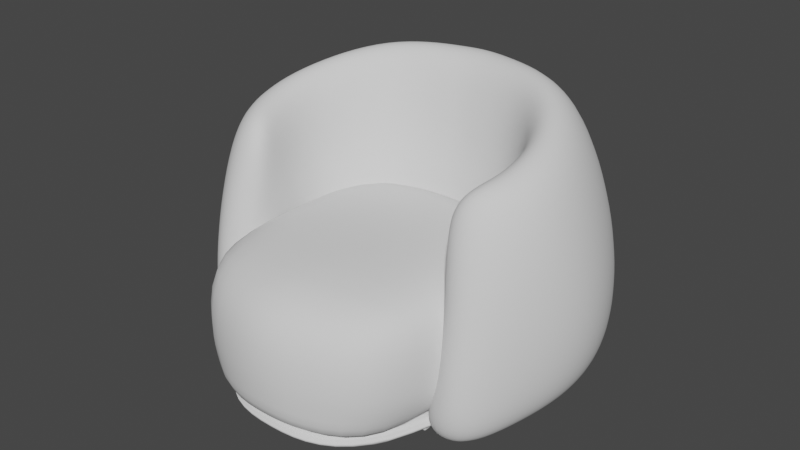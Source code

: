 # Source: armchair.blend  (saved by Blender 2.93.20; exported with 4.5.12 LTS)
import bpy
from mathutils import Matrix  # noqa: F401  (used for matrix-valued properties, if any)

bpy.ops.wm.read_factory_settings(use_empty=True)
scene = bpy.context.scene
scene.name = 'Scene'

# ---- collections
col_collection = bpy.data.collections.new('Collection'); scene.collection.children.link(col_collection)

# ---- world
world_world = bpy.data.worlds.new('World'); scene.world = world_world
world_world.use_nodes = True; world_world.node_tree.nodes.clear()
_N = world_world.node_tree.nodes; _L = world_world.node_tree.links
n0 = _N.new('ShaderNodeOutputWorld'); n0.name = 'World Output'; n0.location = (300, 300)
n1 = _N.new('ShaderNodeBackground'); n1.name = 'Background'; n1.location = (10, 300)
n1.inputs[0].default_value = (0.05088, 0.05088, 0.05088, 1.0)
_L.new(n1.outputs[0], n0.inputs[0])
n0.is_active_output = True
world_world.color = (0.05088, 0.05088, 0.05088)
world_world.use_sun_shadow = False
world_world.sun_shadow_jitter_overblur = 0.0

# ---- meshes
me_cube_001 = bpy.data.meshes.new('Cube.001')
me_cube_001.from_pydata([(-0.2596, -0.3339, -0.2894), (-0.3237, -0.3149, 0.06947), (-0.1941, 0.2768, -0.2734), (-0.1998, 0.2768, 0.06988), (-0.2857, 0.01521, -0.2814), (-0.3372, 0.01521, 0.06988), (0.0, 0.3128, -0.2707), (0.0, 0.3096, 0.08885), (0.0, -0.422, -0.2912), (0.0, -0.4071, 0.09687), (0.0, 0.01086, 0.08622), (0.0, 0.01406, -0.2734), (-0.3221, 0.1763, 0.06988), (-0.2705, 0.1763, -0.2814), (0.0, 0.1911, -0.2734), (0.0, 0.1879, 0.08622), (-0.07712, 0.3063, -0.2734), (-0.1125, -0.3915, 0.08854), (-0.1109, 0.01446, -0.2734), (-0.0817, 0.3063, 0.08933), (-0.1079, -0.4123, -0.2987), (-0.1155, 0.01446, 0.08933), (-0.1033, 0.1844, -0.2734), (-0.1079, 0.1844, 0.08933), (-0.3279, -0.3353, -0.1369), (-0.1984, 0.2958, -0.1347), (-0.3424, 0.01511, -0.1365), (0.0, -0.4359, -0.113), (0.0, 0.3344, -0.1177), (-0.3261, 0.1879, -0.1365), (-0.07233, 0.3275, -0.1261), (-0.1054, -0.4243, -0.1257), (-0.1954, 0.2768, -0.1979), (-0.3224, 0.01521, -0.2036), (0.0, -0.4273, -0.1868), (0.0, 0.3128, -0.1882), (-0.3073, 0.1763, -0.2036), (-0.07812, 0.3063, -0.1936), (-0.1076, -0.4164, -0.1934), (-0.3123, -0.318, -0.2039)], [], [(29, 12, 3, 25), (31, 17, 1, 24), (21, 5, 1, 17), (23, 12, 5, 21), (24, 1, 5, 26), (22, 14, 11, 18), (18, 11, 8, 20), (30, 19, 7, 28), (16, 6, 14, 22), (19, 3, 12, 23), (26, 5, 12, 29), (7, 19, 23, 15), (2, 16, 22, 13), (25, 3, 19, 30), (4, 18, 20, 0), (13, 22, 18, 4), (15, 23, 21, 10), (10, 21, 17, 9), (27, 9, 17, 31), (34, 27, 31, 38), (32, 25, 30, 37), (33, 26, 29, 36), (37, 30, 28, 35), (39, 24, 26, 33), (38, 31, 24, 39), (36, 29, 25, 32), (13, 36, 32, 2), (20, 38, 39, 0), (0, 39, 33, 4), (16, 37, 35, 6), (4, 33, 36, 13), (2, 32, 37, 16), (8, 34, 38, 20)])
me_cube_001.polygons.foreach_set('use_smooth', [True] * 33)
_k = {(3, 12): 0.1098, (1, 17): 0.1098, (1, 5): 0.1098, (5, 12): 0.1098, (9, 17): 0.1098}
me_cube_001.attributes.new('crease_edge', 'FLOAT', 'EDGE').data.foreach_set('value', [_k.get((min(e.vertices), max(e.vertices)), 0.0) for e in me_cube_001.edges])
_uv = me_cube_001.uv_layers.new(name='UVMap')
_uv.uv.foreach_set('vector', [0.4764, 0.2144, 0.625, 0.2144, 0.625, 0.25, 0.4764, 0.25, 0.4764, 0.9181, 0.625, 0.9181, 0.625, 1.0, 0.4764, 1.0, 0.7931, 0.5826, 0.875, 0.5826, 0.875, 0.75, 0.7931, 0.75, 0.7931, 0.5356, 0.875, 0.5356, 0.875, 0.5826, 0.7931, 0.5826, 0.4764, 0.0, 0.625, 0.0, 0.625, 0.1674, 0.4764, 0.1674, 0.2069, 0.5356, 0.25, 0.5356, 0.25, 0.5826, 0.2069, 0.5826, 0.2069, 0.5826, 0.25, 0.5826, 0.25, 0.75, 0.2069, 0.75, 0.4764, 0.3319, 0.625, 0.3319, 0.625, 0.375, 0.4764, 0.375, 0.2069, 0.5, 0.25, 0.5, 0.25, 0.5356, 0.2069, 0.5356, 0.7931, 0.5, 0.875, 0.5, 0.875, 0.5356, 0.7931, 0.5356, 0.4764, 0.1674, 0.625, 0.1674, 0.625, 0.2144, 0.4764, 0.2144, 0.75, 0.5, 0.7931, 0.5, 0.7931, 0.5356, 0.75, 0.5356, 0.125, 0.5, 0.2069, 0.5, 0.2069, 0.5356, 0.125, 0.5356, 0.4764, 0.25, 0.625, 0.25, 0.625, 0.3319, 0.4764, 0.3319, 0.125, 0.5826, 0.2069, 0.5826, 0.2069, 0.75, 0.125, 0.75, 0.125, 0.5356, 0.2069, 0.5356, 0.2069, 0.5826, 0.125, 0.5826, 0.75, 0.5356, 0.7931, 0.5356, 0.7931, 0.5826, 0.75, 0.5826, 0.75, 0.5826, 0.7931, 0.5826, 0.7931, 0.75, 0.75, 0.75, 0.4764, 0.875, 0.625, 0.875, 0.625, 0.9181, 0.4764, 0.9181, 0.43, 0.875, 0.4764, 0.875, 0.4764, 0.9181, 0.43, 0.9181, 0.43, 0.25, 0.4764, 0.25, 0.4764, 0.3319, 0.43, 0.3319, 0.43, 0.1674, 0.4764, 0.1674, 0.4764, 0.2144, 0.43, 0.2144, 0.43, 0.3319, 0.4764, 0.3319, 0.4764, 0.375, 0.43, 0.375, 0.43, 0.0, 0.4764, 0.0, 0.4764, 0.1674, 0.43, 0.1674, 0.43, 0.9181, 0.4764, 0.9181, 0.4764, 1.0, 0.43, 1.0, 0.43, 0.2144, 0.4764, 0.2144, 0.4764, 0.25, 0.43, 0.25, 0.375, 0.2144, 0.43, 0.2144, 0.43, 0.25, 0.375, 0.25, 0.375, 0.9181, 0.43, 0.9181, 0.43, 1.0, 0.375, 1.0, 0.375, 0.0, 0.43, 0.0, 0.43, 0.1674, 0.375, 0.1674, 0.375, 0.3319, 0.43, 0.3319, 0.43, 0.375, 0.375, 0.375, 0.375, 0.1674, 0.43, 0.1674, 0.43, 0.2144, 0.375, 0.2144, 0.375, 0.25, 0.43, 0.25, 0.43, 0.3319, 0.375, 0.3319, 0.375, 0.875, 0.43, 0.875, 0.43, 0.9181, 0.375, 0.9181])
me_cube_001.use_remesh_fix_poles = True
me_cube_001.use_remesh_preserve_attributes = False
me_cube_001.update()
me_cube = bpy.data.meshes.new('Cube')
me_cube.from_pydata([(-0.4149, -0.2239, 0.0115), (-0.3469, -0.128, 0.6515), (-0.4888, 0.2073, 0.02162), (-0.4504, 0.1644, 0.7288), (-0.2092, -0.1693, 0.03122), (-0.2604, -0.09666, 0.6495), (-0.2632, 0.1288, 0.0414), (-0.3293, 0.127, 0.7261), (-0.3755, 0.5261, 0.0241), (-0.3173, 0.4038, 0.7897), (-0.1375, 0.2739, 0.0414), (-0.2036, 0.3165, 0.7822), (0.0, 0.5549, 0.03117), (0.0, 0.4894, 0.7893), (0.0, 0.3038, 0.0417), (0.0, 0.3405, 0.7893), (-0.4675, -0.02365, 0.02162), (-0.4551, -0.02808, 0.6838), (-0.2387, -0.02518, 0.04085), (-0.2957, -0.02306, 0.6812), (-0.03425, 0.3399, 0.788), (-0.06146, 0.4893, 0.788), (-0.06485, 0.5549, 0.03116), (-0.0343, 0.3031, 0.04165), (-0.4077, -0.23, 0.1833), (-0.5698, 0.2148, 0.1934), (-0.3356, 0.1363, 0.1934), (-0.3111, -0.1766, 0.1739), (-0.3791, 0.5751, 0.2095), (-0.21, 0.2834, 0.2155), (0.0, 0.6116, 0.2387), (0.0, 0.3134, 0.218), (-0.3112, -0.01949, 0.1979), (-0.5219, -0.01613, 0.1892), (-0.04045, 0.3127, 0.2175), (-0.07054, 0.6114, 0.2383), (-0.4023, -0.1932, 0.4102), (-0.03763, 0.3251, 0.4771), (-0.5496, 0.2058, 0.4375), (-0.3328, 0.132, 0.4234), (-0.2941, -0.1403, 0.4042), (-0.3642, 0.5493, 0.4733), (-0.2071, 0.2985, 0.4734), (0.0, 0.5919, 0.4975), (0.0, 0.3258, 0.4779), (-0.3083, -0.02112, 0.4265), (-0.5162, -0.01988, 0.4182), (-0.06728, 0.5975, 0.4884)], [], [(46, 17, 3, 38), (3, 7, 11, 9), (45, 19, 5, 40), (40, 5, 1, 36), (16, 18, 4, 0), (19, 17, 1, 5), (21, 20, 15, 13), (38, 3, 9, 41), (26, 6, 10, 29), (6, 2, 8, 10), (47, 21, 13, 43), (34, 23, 14, 31), (23, 22, 12, 14), (7, 3, 17, 19), (2, 6, 18, 16), (39, 7, 19, 45), (36, 1, 17, 46), (10, 8, 22, 23), (29, 10, 23, 34), (41, 9, 21, 47), (9, 11, 20, 21), (8, 28, 35, 22), (42, 29, 34, 37), (0, 24, 33, 16), (6, 26, 32, 18), (37, 34, 31, 44), (22, 35, 30, 12), (39, 26, 29, 42), (2, 25, 28, 8), (4, 27, 24, 0), (18, 32, 27, 4), (16, 33, 25, 2), (7, 39, 42, 11), (20, 37, 44, 15), (11, 42, 37, 20), (28, 41, 47, 35), (24, 36, 46, 33), (26, 39, 45, 32), (35, 47, 43, 30), (25, 38, 41, 28), (27, 40, 36, 24), (32, 45, 40, 27), (33, 46, 38, 25)])
me_cube.polygons.foreach_set('use_smooth', [True] * 43)
_uv = me_cube.uv_layers.new(name='UVMap')
_uv.uv.foreach_set('vector', [0.5315, 0.1495, 0.625, 0.1495, 0.625, 0.25, 0.5315, 0.25, 0.875, 0.5, 0.625, 0.5, 0.625, 0.5, 0.875, 0.5, 0.5315, 0.6005, 0.625, 0.6005, 0.625, 0.75, 0.5315, 0.75, 0.5315, 0.75, 0.625, 0.75, 0.625, 1.0, 0.5315, 1.0, 0.125, 0.6005, 0.375, 0.6005, 0.375, 0.75, 0.125, 0.75, 0.625, 0.6005, 0.875, 0.6005, 0.875, 0.75, 0.625, 0.75, 0.875, 0.5, 0.625, 0.5, 0.625, 0.5, 0.875, 0.5, 0.5315, 0.25, 0.625, 0.25, 0.625, 0.25, 0.5315, 0.25, 0.4535, 0.5, 0.375, 0.5, 0.375, 0.5, 0.4535, 0.5, 0.375, 0.5, 0.125, 0.5, 0.125, 0.5, 0.375, 0.5, 0.5315, 0.25, 0.625, 0.25, 0.625, 0.25, 0.5315, 0.25, 0.4535, 0.5, 0.375, 0.5, 0.375, 0.5, 0.4535, 0.5, 0.375, 0.5, 0.125, 0.5, 0.125, 0.5, 0.375, 0.5, 0.625, 0.5, 0.875, 0.5, 0.875, 0.6005, 0.625, 0.6005, 0.125, 0.5, 0.375, 0.5, 0.375, 0.6005, 0.125, 0.6005, 0.5315, 0.5, 0.625, 0.5, 0.625, 0.6005, 0.5315, 0.6005, 0.5315, 0.0, 0.625, 0.0, 0.625, 0.1495, 0.5315, 0.1495, 0.375, 0.5, 0.125, 0.5, 0.125, 0.5, 0.375, 0.5, 0.4535, 0.5, 0.375, 0.5, 0.375, 0.5, 0.4535, 0.5, 0.5315, 0.25, 0.625, 0.25, 0.625, 0.25, 0.5315, 0.25, 0.875, 0.5, 0.625, 0.5, 0.625, 0.5, 0.875, 0.5, 0.375, 0.25, 0.4535, 0.25, 0.4535, 0.25, 0.375, 0.25, 0.5315, 0.5, 0.4535, 0.5, 0.4535, 0.5, 0.5315, 0.5, 0.375, 0.0, 0.4535, 0.0, 0.4535, 0.1495, 0.375, 0.1495, 0.375, 0.5, 0.4535, 0.5, 0.4535, 0.6005, 0.375, 0.6005, 0.5315, 0.5, 0.4535, 0.5, 0.4535, 0.5, 0.5315, 0.5, 0.375, 0.25, 0.4535, 0.25, 0.4535, 0.25, 0.375, 0.25, 0.5315, 0.5, 0.4535, 0.5, 0.4535, 0.5, 0.5315, 0.5, 0.375, 0.25, 0.4535, 0.25, 0.4535, 0.25, 0.375, 0.25, 0.375, 0.75, 0.4535, 0.75, 0.4535, 1.0, 0.375, 1.0, 0.375, 0.6005, 0.4535, 0.6005, 0.4535, 0.75, 0.375, 0.75, 0.375, 0.1495, 0.4535, 0.1495, 0.4535, 0.25, 0.375, 0.25, 0.625, 0.5, 0.5315, 0.5, 0.5315, 0.5, 0.625, 0.5, 0.625, 0.5, 0.5315, 0.5, 0.5315, 0.5, 0.625, 0.5, 0.625, 0.5, 0.5315, 0.5, 0.5315, 0.5, 0.625, 0.5, 0.4535, 0.25, 0.5315, 0.25, 0.5315, 0.25, 0.4535, 0.25, 0.4535, 0.0, 0.5315, 0.0, 0.5315, 0.1495, 0.4535, 0.1495, 0.4535, 0.5, 0.5315, 0.5, 0.5315, 0.6005, 0.4535, 0.6005, 0.4535, 0.25, 0.5315, 0.25, 0.5315, 0.25, 0.4535, 0.25, 0.4535, 0.25, 0.5315, 0.25, 0.5315, 0.25, 0.4535, 0.25, 0.4535, 0.75, 0.5315, 0.75, 0.5315, 1.0, 0.4535, 1.0, 0.4535, 0.6005, 0.5315, 0.6005, 0.5315, 0.75, 0.4535, 0.75, 0.4535, 0.1495, 0.5315, 0.1495, 0.5315, 0.25, 0.4535, 0.25])
me_cube.use_remesh_fix_poles = True
me_cube.use_remesh_preserve_attributes = False
me_cube.update()
me_plane = bpy.data.meshes.new('Plane')
me_plane.from_pydata([(-0.279, -0.3763, 1.863e-09), (-0.4087, 0.3888, 0.0), (0.0, -0.4171, 0.0), (0.0, 0.4506, 0.0)], [], [(0, 2, 3, 1)])
me_plane.polygons.foreach_set('use_smooth', [True] * 1)
_uv = me_plane.uv_layers.new(name='UVMap')
_uv.uv.foreach_set('vector', [0.0, 0.0, 0.5, 0.0, 0.5, 1.0, 0.0, 1.0])
me_plane.use_remesh_fix_poles = True
me_plane.use_remesh_preserve_attributes = False
me_plane.update()
me_cube_002 = bpy.data.meshes.new('Cube.002')
me_cube_002.from_pydata([(-0.02893, -0.03201, 0.008527), (-0.02893, -0.03201, 0.03832), (-0.02893, 0.03054, 0.008527), (-0.02893, 0.03054, 0.03832), (0.03535, -0.03201, 0.008527), (0.03535, -0.03201, 0.03832), (0.03535, 0.03054, 0.008527), (0.03535, 0.03054, 0.03832)], [], [(0, 1, 3, 2), (2, 3, 7, 6), (6, 7, 5, 4), (4, 5, 1, 0), (2, 6, 4, 0), (7, 3, 1, 5)])
me_cube_002.polygons.foreach_set('use_smooth', [True] * 6)
_uv = me_cube_002.uv_layers.new(name='UVMap')
_uv.uv.foreach_set('vector', [0.375, 0.0, 0.625, 0.0, 0.625, 0.25, 0.375, 0.25, 0.375, 0.25, 0.625, 0.25, 0.625, 0.5, 0.375, 0.5, 0.375, 0.5, 0.625, 0.5, 0.625, 0.75, 0.375, 0.75, 0.375, 0.75, 0.625, 0.75, 0.625, 1.0, 0.375, 1.0, 0.125, 0.5, 0.375, 0.5, 0.375, 0.75, 0.125, 0.75, 0.625, 0.5, 0.875, 0.5, 0.875, 0.75, 0.625, 0.75])
me_cube_002.use_remesh_fix_poles = True
me_cube_002.use_remesh_preserve_attributes = False
me_cube_002.update()
me_cube_003 = bpy.data.meshes.new('Cube.003')
me_cube_003.from_pydata([(-0.02893, -0.03201, 0.008527), (-0.02893, -0.03201, 0.03832), (-0.02893, 0.03054, 0.008527), (-0.02893, 0.03054, 0.03832), (0.03535, -0.03201, 0.008527), (0.03535, -0.03201, 0.03832), (0.03535, 0.03054, 0.008527), (0.03535, 0.03054, 0.03832)], [], [(0, 1, 3, 2), (2, 3, 7, 6), (6, 7, 5, 4), (4, 5, 1, 0), (2, 6, 4, 0), (7, 3, 1, 5)])
me_cube_003.polygons.foreach_set('use_smooth', [True] * 6)
_uv = me_cube_003.uv_layers.new(name='UVMap')
_uv.uv.foreach_set('vector', [0.375, 0.0, 0.625, 0.0, 0.625, 0.25, 0.375, 0.25, 0.375, 0.25, 0.625, 0.25, 0.625, 0.5, 0.375, 0.5, 0.375, 0.5, 0.625, 0.5, 0.625, 0.75, 0.375, 0.75, 0.375, 0.75, 0.625, 0.75, 0.625, 1.0, 0.375, 1.0, 0.125, 0.5, 0.375, 0.5, 0.375, 0.75, 0.125, 0.75, 0.625, 0.5, 0.875, 0.5, 0.875, 0.75, 0.625, 0.75])
me_cube_003.use_remesh_fix_poles = True
me_cube_003.use_remesh_preserve_attributes = False
me_cube_003.update()

# ---- objects
ob_ref1 = bpy.data.objects.new('ref1', None)
ob_ref2 = bpy.data.objects.new('ref2', None)
ob_seduta = bpy.data.objects.new('seduta', me_cube_001)
ob_schienale = bpy.data.objects.new('schienale', me_cube)
ob_plane = bpy.data.objects.new('Plane', me_plane)
ob_ref3 = bpy.data.objects.new('ref3', None)
ob_piedini_ant = bpy.data.objects.new('piedini_ant', me_cube_002)
ob_empty_003 = bpy.data.objects.new('Empty.003', None)
ob_piedini_post = bpy.data.objects.new('piedini_post', me_cube_003)

# ---- transforms, parenting, visibility, modifiers, constraints
ob_ref1.location = (1.132, 0.6685, 0.0)
ob_ref1.empty_display_type = 'IMAGE'
ob_ref1.empty_display_size = 5.0
ob_ref1.empty_image_depth = 'BACK'
ob_ref1.empty_image_side = 'FRONT'
ob_ref2.location = (1.124, 2.921, -0.4306)
ob_ref2.rotation_euler = (1.571, -0.0, -0.0)
ob_ref2.empty_display_type = 'IMAGE'
ob_ref2.empty_display_size = 5.0
ob_ref2.empty_image_depth = 'BACK'
ob_ref2.empty_image_side = 'FRONT'
ob_seduta.location = (0.0, 0.0, 0.342)
_m = ob_seduta.modifiers.new('Mirror', 'MIRROR')
_m.use_clip = True
_m = ob_seduta.modifiers.new('Subdivision', 'SUBSURF')
_m.levels = 3
ob_schienale.location = (0.0, 0.0, 0.0)
_m = ob_schienale.modifiers.new('Mirror', 'MIRROR')
_m.use_clip = True
_m = ob_schienale.modifiers.new('Subdivision', 'SUBSURF')
_m.levels = 3
_m.render_levels = 3
ob_plane.location = (0.0, 0.009441, 0.05823)
_m = ob_plane.modifiers.new('Mirror', 'MIRROR')
_m = ob_plane.modifiers.new('Subdivision', 'SUBSURF')
_m.levels = 3
_m.render_levels = 3
_m = ob_plane.modifiers.new('Solidify', 'SOLIDIFY')
_m.thickness = 0.03
_m.offset = 0.0
_m = ob_plane.modifiers.new('Bevel', 'BEVEL')
_m.width = 0.02
_m.width_pct = 0.02
_m.segments = 3
ob_ref3.location = (3.735, 0.4053, -0.4331)
ob_ref3.rotation_euler = (1.571, -0.0, -1.571)
ob_ref3.empty_display_type = 'IMAGE'
ob_ref3.empty_display_size = 5.0
ob_ref3.empty_image_depth = 'BACK'
ob_ref3.empty_image_side = 'FRONT'
ob_piedini_ant.location = (-0.24, -0.1085, 0.01006)
_m = ob_piedini_ant.modifiers.new('Bevel', 'BEVEL')
_m.width = 0.005
_m.width_pct = 0.005
_m.segments = 3
_m = ob_piedini_ant.modifiers.new('Mirror', 'MIRROR')
_m.mirror_object = ob_empty_003
ob_empty_003.location = (0.0, 0.0, 0.0)
ob_empty_003.empty_display_size = 0.08366
ob_piedini_post.location = (-0.1901, 0.3383, 0.007894)
_m = ob_piedini_post.modifiers.new('Bevel', 'BEVEL')
_m.width = 0.005
_m.width_pct = 0.005
_m.segments = 3
_m = ob_piedini_post.modifiers.new('Mirror', 'MIRROR')
_m.mirror_object = ob_empty_003

# ---- collection membership
col_collection.objects.link(ob_ref1)
col_collection.objects.link(ob_ref2)
col_collection.objects.link(ob_seduta)
col_collection.objects.link(ob_schienale)
col_collection.objects.link(ob_plane)
col_collection.objects.link(ob_ref3)
col_collection.objects.link(ob_piedini_ant)
col_collection.objects.link(ob_empty_003)
col_collection.objects.link(ob_piedini_post)

# ---- scene / render settings (as saved in the file)
scene.frame_start = 1; scene.frame_end = 250; scene.frame_set(174)
scene.render.engine = 'BLENDER_EEVEE_NEXT'
scene.cycles.use_denoising = False
scene.cycles.samples = 128
scene.cycles.sampling_pattern = 'TABULATED_SOBOL'
scene.cycles.use_adaptive_sampling = False
scene.cycles.use_light_tree = False
scene.view_settings.view_transform = 'Filmic'
bpy.context.view_layer.update()

# ---- added for rendering (the .blend has no active camera and no usable light): camera, sun
cam_auto = bpy.data.cameras.new('AutoCamera')
cam_auto.lens = 50.0
cam_auto.sensor_width = 36.0
cam_auto.clip_end = 1000.0
ob_auto_camera = bpy.data.objects.new('AutoCamera', cam_auto)
scene.collection.objects.link(ob_auto_camera)
ob_auto_camera.location = (1.60302, -1.83582, 1.68304)
ob_auto_camera.rotation_euler = (1.09748, -7.21219e-08, 0.694738)
scene.camera = ob_auto_camera
light_auto_sun = bpy.data.lights.new('AutoSun', 'SUN')
light_auto_sun.energy = 3.0
light_auto_sun.angle = 0.0523599
ob_auto_sun = bpy.data.objects.new('AutoSun', light_auto_sun)
scene.collection.objects.link(ob_auto_sun)
ob_auto_sun.rotation_euler = (0.872665, 0.174533, 0.523599)
bpy.context.view_layer.update()
